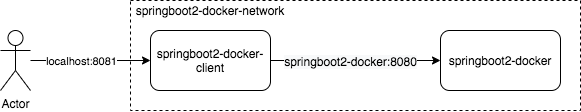

The diagram above was exported from draw.io. Its source (the exported page's mxGraphModel, read from the mxfile embedded in the PNG):
<mxGraphModel dx="1542" dy="849" grid="1" gridSize="10" guides="1" tooltips="1" connect="1" arrows="1" fold="1" page="1" pageScale="1" pageWidth="827" pageHeight="1169" background="#ffffff" math="0" shadow="0">
  <root>
    <mxCell id="0" />
    <mxCell id="1" parent="0" />
    <mxCell id="YGqFSNBcTeTkqAJu4Ybz-3" value="" style="rounded=0;whiteSpace=wrap;html=1;dashed=1;fillColor=none;" vertex="1" parent="1">
      <mxGeometry x="250" y="70" width="450" height="110" as="geometry" />
    </mxCell>
    <mxCell id="YGqFSNBcTeTkqAJu4Ybz-5" style="rounded=0;orthogonalLoop=1;jettySize=auto;html=1;" edge="1" parent="1" source="YGqFSNBcTeTkqAJu4Ybz-1" target="YGqFSNBcTeTkqAJu4Ybz-2">
      <mxGeometry relative="1" as="geometry">
        <Array as="points">
          <mxPoint x="500" y="130" />
        </Array>
      </mxGeometry>
    </mxCell>
    <mxCell id="YGqFSNBcTeTkqAJu4Ybz-7" value="&lt;span style=&quot;font-size: 12px ; background-color: rgb(248 , 249 , 250)&quot;&gt;springboot2-docker:8080&lt;/span&gt;" style="edgeLabel;html=1;align=center;verticalAlign=middle;resizable=0;points=[];" vertex="1" connectable="0" parent="YGqFSNBcTeTkqAJu4Ybz-5">
      <mxGeometry x="0.18" relative="1" as="geometry">
        <mxPoint x="-20.57" as="offset" />
      </mxGeometry>
    </mxCell>
    <mxCell id="YGqFSNBcTeTkqAJu4Ybz-1" value="springboot2-docker-client" style="rounded=1;whiteSpace=wrap;html=1;" vertex="1" parent="1">
      <mxGeometry x="270" y="100" width="120" height="60" as="geometry" />
    </mxCell>
    <mxCell id="YGqFSNBcTeTkqAJu4Ybz-2" value="springboot2-docker" style="rounded=1;whiteSpace=wrap;html=1;" vertex="1" parent="1">
      <mxGeometry x="560" y="100" width="120" height="60" as="geometry" />
    </mxCell>
    <mxCell id="YGqFSNBcTeTkqAJu4Ybz-4" value="springboot2-docker-network" style="text;html=1;strokeColor=none;fillColor=none;align=center;verticalAlign=middle;whiteSpace=wrap;rounded=0;dashed=1;" vertex="1" parent="1">
      <mxGeometry x="250" y="70" width="160" height="20" as="geometry" />
    </mxCell>
    <mxCell id="YGqFSNBcTeTkqAJu4Ybz-9" style="edgeStyle=none;rounded=0;orthogonalLoop=1;jettySize=auto;html=1;" edge="1" parent="1" source="YGqFSNBcTeTkqAJu4Ybz-8" target="YGqFSNBcTeTkqAJu4Ybz-1">
      <mxGeometry relative="1" as="geometry" />
    </mxCell>
    <mxCell id="YGqFSNBcTeTkqAJu4Ybz-10" value="localhost:8081" style="edgeLabel;html=1;align=center;verticalAlign=middle;resizable=0;points=[];" vertex="1" connectable="0" parent="YGqFSNBcTeTkqAJu4Ybz-9">
      <mxGeometry x="-0.5732" y="-2" relative="1" as="geometry">
        <mxPoint x="24.29" y="-2" as="offset" />
      </mxGeometry>
    </mxCell>
    <mxCell id="YGqFSNBcTeTkqAJu4Ybz-8" value="Actor" style="shape=umlActor;verticalLabelPosition=bottom;verticalAlign=top;html=1;outlineConnect=0;fillColor=none;" vertex="1" parent="1">
      <mxGeometry x="120" y="100" width="30" height="60" as="geometry" />
    </mxCell>
  </root>
</mxGraphModel>